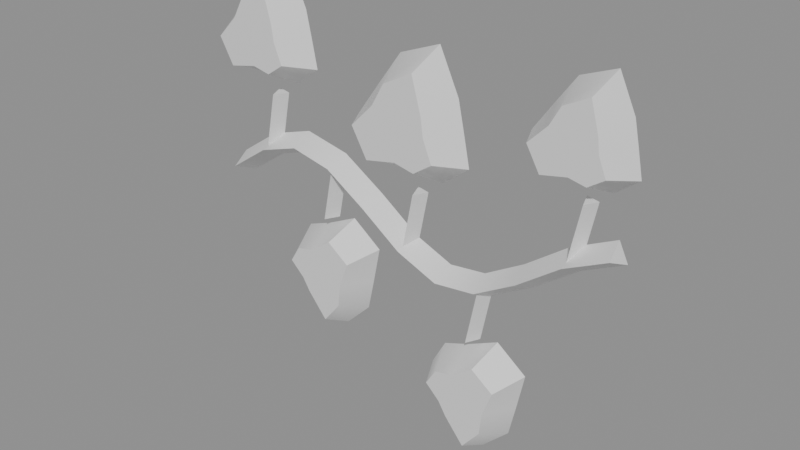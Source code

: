 # Source: ph_prop_orn_ivy.blend  (saved by Blender 5.0.119; exported with 4.5.12 LTS)
import bpy
from mathutils import Matrix  # noqa: F401  (used for matrix-valued properties, if any)

bpy.ops.wm.read_factory_settings(use_empty=True)
scene = bpy.context.scene
scene.name = 'Scene'

# ---- materials (node trees are filled in below, after node groups)
mat_mat_painted = bpy.data.materials.new('mat_painted')

# ---- material node trees
mat_mat_painted.use_nodes = True; mat_mat_painted.node_tree.nodes.clear()
_N = mat_mat_painted.node_tree.nodes; _L = mat_mat_painted.node_tree.links
n0 = _N.new('ShaderNodeBsdfPrincipled'); n0.name = 'Principled BSDF'; n0.location = (-200, 100)
n1 = _N.new('ShaderNodeOutputMaterial'); n1.name = 'Material Output'; n1.location = (200, 100)
_L.new(n0.outputs[0], n1.inputs[0])
n1.is_active_output = True

# ---- meshes
me_ph_prop_orn_ivy = bpy.data.meshes.new('ph_prop_orn_ivy')
me_ph_prop_orn_ivy.from_pydata([(-0.1319, 0.0, -0.005466), (-0.1358, -0.014, 0.0002151), (-0.1397, -1.715e-18, 0.005896), (-0.1358, 0.0, 0.0002151), (-0.1052, 0.0, 0.01281), (-0.1083, -0.014, 0.01896), (-0.1114, -1.715e-18, 0.02511), (-0.1083, 0.0, 0.01896), (-0.08046, 0.0, 0.02078), (-0.08079, -0.014, 0.02765), (-0.08112, -1.715e-18, 0.03451), (-0.08079, 0.0, 0.02765), (-0.05599, 0.0, 0.01529), (-0.05329, -0.014, 0.02161), (-0.05058, -1.715e-18, 0.02793), (-0.05329, 0.0, 0.02161), (-0.02963, 0.0, -0.001603), (-0.02579, -0.014, 0.004096), (-0.02194, -1.715e-18, 0.009795), (-0.02579, 0.0, 0.004096), (-0.001644, 0.0, -0.0215), (0.001712, -0.014, -0.0155), (0.005068, -1.715e-18, -0.009503), (0.001712, 0.0, -0.0155), (0.02823, 0.0, -0.03347), (0.02921, -0.014, -0.02667), (0.03019, -1.715e-18, -0.01986), (0.02921, 0.0, -0.02667), (0.05898, 0.0, -0.0299), (0.05671, -0.014, -0.02341), (0.05445, -1.715e-18, -0.01691), (0.05671, 0.0, -0.02341), (0.08798, 0.0, -0.01322), (0.08421, -0.014, -0.007469), (0.08045, -1.715e-18, -0.001716), (0.08421, 0.0, -0.007469), (0.1153, 0.0, 0.006719), (0.1117, -0.014, 0.01259), (0.1081, -1.715e-18, 0.01846), (0.1117, 0.0, 0.01259), (0.1422, 0.0, 0.01983), (0.1392, -0.014, 0.02601), (0.1362, -1.715e-18, 0.03219), (0.1392, 0.0, 0.02601), (-0.1046, 0.0, 0.01822), (-0.1083, -0.01, 0.01896), (-0.112, -1.225e-18, 0.0197), (-0.1083, 0.0, 0.01896), (-0.09711, 0.0, 0.05572), (-0.1008, -0.01, 0.05646), (-0.1045, -1.225e-18, 0.0572), (-0.1008, 0.0, 0.05646), (-0.09143, 0.0, 0.1365), (-0.1162, 0.0, 0.1271), (-0.1295, 0.0, 0.1091), (-0.1447, 0.0, 0.08784), (-0.1318, 0.0, 0.06453), (-0.1066, 0.0, 0.06517), (-0.08806, 0.0, 0.06387), (-0.0721, 0.0, 0.0759), (-0.07604, 0.0, 0.09506), (-0.07964, 0.0, 0.1115), (-0.09451, -0.02, 0.1257), (-0.1123, -0.02, 0.1166), (-0.1199, -0.02, 0.1033), (-0.1336, -0.02, 0.08942), (-0.124, -0.02, 0.07262), (-0.1054, -0.02, 0.07636), (-0.09326, -0.02, 0.07384), (-0.0819, -0.02, 0.08142), (-0.08727, -0.02, 0.09449), (-0.08866, -0.02, 0.1048), (-0.05697, 0.0, 0.02235), (-0.05329, -0.01, 0.02161), (-0.04961, -1.225e-18, 0.02088), (-0.05329, 0.0, 0.02161), (-0.06447, 0.0, -0.01515), (-0.06079, -0.01, -0.01589), (-0.05711, -1.225e-18, -0.01662), (-0.06079, 0.0, -0.01589), (-0.05195, 0.0, -0.09146), (-0.03415, 0.0, -0.07387), (-0.02962, 0.0, -0.05316), (-0.02467, 0.0, -0.02903), (-0.04476, 0.0, -0.01388), (-0.06627, 0.0, -0.02411), (-0.08276, 0.0, -0.03011), (-0.0919, 0.0, -0.04662), (-0.08114, 0.0, -0.06164), (-0.07172, 0.0, -0.07445), (-0.05345, -0.02, -0.08094), (-0.04162, -0.02, -0.06631), (-0.04017, -0.02, -0.05192), (-0.03367, -0.02, -0.03467), (-0.0484, -0.02, -0.02386), (-0.06298, -0.02, -0.03422), (-0.07443, -0.02, -0.03671), (-0.08132, -0.02, -0.04762), (-0.07167, -0.02, -0.05683), (-0.06652, -0.02, -0.06518), (0.005389, 0.0, -0.01624), (0.001712, -0.01, -0.0155), (-0.001965, -1.225e-18, -0.01477), (0.001712, 0.0, -0.0155), (0.01289, 0.0, 0.02126), (0.009212, -0.01, 0.022), (0.005535, -1.225e-18, 0.02273), (0.009212, 0.0, 0.022), (0.01961, 0.0, 0.1109), (-0.007939, 0.0, 0.1005), (-0.02272, 0.0, 0.08043), (-0.03959, 0.0, 0.05687), (-0.02525, 0.0, 0.03097), (0.002767, 0.0, 0.03167), (0.02336, 0.0, 0.03023), (0.04108, 0.0, 0.0436), (0.03671, 0.0, 0.06489), (0.03271, 0.0, 0.08316), (0.01619, -0.02, 0.09888), (-0.003532, -0.02, 0.08882), (-0.01197, -0.02, 0.07405), (-0.02721, -0.02, 0.05862), (-0.01655, -0.02, 0.03995), (0.004066, -0.02, 0.04411), (0.01757, -0.02, 0.04131), (0.03019, -0.02, 0.04973), (0.02423, -0.02, 0.06425), (0.02269, -0.02, 0.07569), (0.05303, 0.0, -0.02267), (0.05671, -0.01, -0.02341), (0.06039, -1.225e-18, -0.02414), (0.05671, 0.0, -0.02341), (0.04553, 0.0, -0.06017), (0.04921, -0.01, -0.06091), (0.05289, -1.225e-18, -0.06164), (0.04921, 0.0, -0.06091), (0.05805, 0.0, -0.1365), (0.07585, 0.0, -0.1189), (0.08038, 0.0, -0.09818), (0.08533, 0.0, -0.07405), (0.06524, 0.0, -0.0589), (0.04373, 0.0, -0.06913), (0.02724, 0.0, -0.07512), (0.0181, 0.0, -0.09164), (0.02886, 0.0, -0.1067), (0.03828, 0.0, -0.1195), (0.05655, -0.02, -0.126), (0.06838, -0.02, -0.1113), (0.06983, -0.02, -0.09694), (0.07633, -0.02, -0.07969), (0.0616, -0.02, -0.06888), (0.04702, -0.02, -0.07923), (0.03557, -0.02, -0.08173), (0.02868, -0.02, -0.09264), (0.03833, -0.02, -0.1018), (0.04348, -0.02, -0.1102), (0.1154, 0.0, 0.01186), (0.1117, -0.01, 0.01259), (0.108, -1.225e-18, 0.01333), (0.1117, 0.0, 0.01259), (0.1229, 0.0, 0.04936), (0.1192, -0.01, 0.05009), (0.1155, -1.225e-18, 0.05083), (0.1192, 0.0, 0.05009), (0.1275, 0.0, 0.1212), (0.1055, 0.0, 0.1129), (0.09367, 0.0, 0.09684), (0.08017, 0.0, 0.07799), (0.09164, 0.0, 0.05727), (0.1141, 0.0, 0.05783), (0.1305, 0.0, 0.05667), (0.1447, 0.0, 0.06737), (0.1412, 0.0, 0.0844), (0.138, 0.0, 0.09902), (0.1248, -0.02, 0.1116), (0.109, -0.02, 0.1036), (0.1023, -0.02, 0.09173), (0.09007, -0.02, 0.07939), (0.0986, -0.02, 0.06445), (0.1151, -0.02, 0.06778), (0.1259, -0.02, 0.06554), (0.136, -0.02, 0.07228), (0.1312, -0.02, 0.08389), (0.13, -0.02, 0.09305)], [], [(0, 4, 5, 1), (1, 5, 6, 2), (2, 6, 7, 3), (3, 7, 4, 0), (4, 8, 9, 5), (5, 9, 10, 6), (6, 10, 11, 7), (7, 11, 8, 4), (8, 12, 13, 9), (9, 13, 14, 10), (10, 14, 15, 11), (11, 15, 12, 8), (12, 16, 17, 13), (13, 17, 18, 14), (14, 18, 19, 15), (15, 19, 16, 12), (16, 20, 21, 17), (17, 21, 22, 18), (18, 22, 23, 19), (19, 23, 20, 16), (20, 24, 25, 21), (21, 25, 26, 22), (22, 26, 27, 23), (23, 27, 24, 20), (24, 28, 29, 25), (25, 29, 30, 26), (26, 30, 31, 27), (27, 31, 28, 24), (28, 32, 33, 29), (29, 33, 34, 30), (30, 34, 35, 31), (31, 35, 32, 28), (32, 36, 37, 33), (33, 37, 38, 34), (34, 38, 39, 35), (35, 39, 36, 32), (36, 40, 41, 37), (37, 41, 42, 38), (38, 42, 43, 39), (39, 43, 40, 36), (3, 0, 1, 2), (40, 43, 42, 41), (44, 48, 49, 45), (45, 49, 50, 46), (46, 50, 51, 47), (47, 51, 48, 44), (47, 44, 45, 46), (48, 51, 50, 49), (62, 63, 64, 65, 66, 67, 68, 69, 70, 71), (52, 53, 63, 62), (53, 54, 64, 63), (54, 55, 65, 64), (55, 56, 66, 65), (56, 57, 67, 66), (57, 58, 68, 67), (58, 59, 69, 68), (59, 60, 70, 69), (60, 61, 71, 70), (61, 52, 62, 71), (72, 76, 77, 73), (73, 77, 78, 74), (74, 78, 79, 75), (75, 79, 76, 72), (75, 72, 73, 74), (76, 79, 78, 77), (90, 91, 92, 93, 94, 95, 96, 97, 98, 99), (80, 81, 91, 90), (81, 82, 92, 91), (82, 83, 93, 92), (83, 84, 94, 93), (84, 85, 95, 94), (85, 86, 96, 95), (86, 87, 97, 96), (87, 88, 98, 97), (88, 89, 99, 98), (89, 80, 90, 99), (100, 104, 105, 101), (101, 105, 106, 102), (102, 106, 107, 103), (103, 107, 104, 100), (103, 100, 101, 102), (104, 107, 106, 105), (118, 119, 120, 121, 122, 123, 124, 125, 126, 127), (108, 109, 119, 118), (109, 110, 120, 119), (110, 111, 121, 120), (111, 112, 122, 121), (112, 113, 123, 122), (113, 114, 124, 123), (114, 115, 125, 124), (115, 116, 126, 125), (116, 117, 127, 126), (117, 108, 118, 127), (128, 132, 133, 129), (129, 133, 134, 130), (130, 134, 135, 131), (131, 135, 132, 128), (131, 128, 129, 130), (132, 135, 134, 133), (146, 147, 148, 149, 150, 151, 152, 153, 154, 155), (136, 137, 147, 146), (137, 138, 148, 147), (138, 139, 149, 148), (139, 140, 150, 149), (140, 141, 151, 150), (141, 142, 152, 151), (142, 143, 153, 152), (143, 144, 154, 153), (144, 145, 155, 154), (145, 136, 146, 155), (156, 160, 161, 157), (157, 161, 162, 158), (158, 162, 163, 159), (159, 163, 160, 156), (159, 156, 157, 158), (160, 163, 162, 161), (174, 175, 176, 177, 178, 179, 180, 181, 182, 183), (164, 165, 175, 174), (165, 166, 176, 175), (166, 167, 177, 176), (167, 168, 178, 177), (168, 169, 179, 178), (169, 170, 180, 179), (170, 171, 181, 180), (171, 172, 182, 181), (172, 173, 183, 182), (173, 164, 174, 183)])
me_ph_prop_orn_ivy.polygons.foreach_set('use_smooth', [True] * 127)
_k = set([(0, 1), (0, 3), (0, 4), (1, 2), (1, 5), (2, 3), (2, 6), (4, 8), (5, 9), (6, 10), (8, 12), (9, 13), (10, 14), (12, 16), (13, 17), (14, 18), (16, 20), (17, 21), (18, 22), (20, 24), (21, 25), (22, 26), (24, 28), (25, 29), (26, 30), (28, 32), (29, 33), (30, 34), (32, 36), (33, 37), (34, 38), (36, 40), (37, 41), (38, 42), (40, 41), (40, 43), (41, 42), (42, 43), (44, 45), (44, 47), (44, 48), (45, 46), (45, 49), (46, 47), (46, 50), (48, 49), (48, 51), (49, 50), (50, 51), (52, 62), (55, 65), (56, 66), (59, 69), (62, 63), (62, 71), (63, 64), (64, 65), (65, 66), (66, 67), (67, 68), (68, 69), (69, 70), (70, 71), (72, 73), (72, 75), (72, 76), (73, 74), (73, 77), (74, 75), (74, 78), (76, 77), (76, 79), (77, 78), (78, 79), (80, 90), (83, 93), (84, 94), (87, 97), (90, 91), (90, 99), (91, 92), (92, 93), (93, 94), (94, 95), (95, 96), (96, 97), (97, 98), (98, 99), (100, 101), (100, 103), (100, 104), (101, 102), (101, 105), (102, 103), (102, 106), (104, 105), (104, 107), (105, 106), (106, 107), (108, 118), (111, 121), (112, 122), (115, 125), (118, 119), (118, 127), (119, 120), (120, 121), (121, 122), (122, 123), (123, 124), (124, 125), (125, 126), (126, 127), (128, 129), (128, 131), (128, 132), (129, 130), (129, 133), (130, 131), (130, 134), (132, 133), (132, 135), (133, 134), (134, 135), (136, 146), (139, 149), (140, 150), (143, 153), (146, 147), (146, 155), (147, 148), (148, 149), (149, 150), (150, 151), (151, 152), (152, 153), (153, 154), (154, 155), (156, 157), (156, 159), (156, 160), (157, 158), (157, 161), (158, 159), (158, 162), (160, 161), (160, 163), (161, 162), (162, 163), (164, 174), (167, 177), (168, 178), (171, 181), (174, 175), (174, 183), (175, 176), (176, 177), (177, 178), (178, 179), (179, 180), (180, 181), (181, 182), (182, 183)])
me_ph_prop_orn_ivy.attributes.new('sharp_edge', 'BOOLEAN', 'EDGE').data.foreach_set('value', [ (min(e.vertices), max(e.vertices)) in _k for e in me_ph_prop_orn_ivy.edges])
_ca = me_ph_prop_orn_ivy.color_attributes.new('Col', 'FLOAT_COLOR', 'CORNER')
_ca.data.foreach_set('color', [0.2692, 0.2894, 0.3147, 1.0, 0.2678, 0.2879, 0.313, 1.0, 0.2654, 0.2852, 0.3102, 1.0, 0.267, 0.287, 0.3121, 1.0, 0.3933, 0.4232, 0.4607, 1.0, 0.3909, 0.4205, 0.4578, 1.0, 0.3986, 0.4289, 0.4669, 1.0, 0.4024, 0.433, 0.4714, 1.0, 0.2731, 0.2935, 0.3192, 1.0, 0.2705, 0.2908, 0.3162, 1.0, 0.2691, 0.2892, 0.3145, 1.0, 0.2711, 0.2914, 0.3168, 1.0, 0.2711, 0.2914, 0.3168, 1.0, 0.2691, 0.2892, 0.3145, 1.0, 0.2678, 0.2879, 0.313, 1.0, 0.2692, 0.2894, 0.3147, 1.0, 0.2678, 0.2879, 0.313, 1.0, 0.2711, 0.2914, 0.3169, 1.0, 0.2686, 0.2887, 0.314, 1.0, 0.2654, 0.2852, 0.3102, 1.0, 0.4131, 0.4446, 0.4841, 1.0, 0.4183, 0.4501, 0.4901, 1.0, 0.4264, 0.4588, 0.4997, 1.0, 0.4213, 0.4534, 0.4937, 1.0, 0.2705, 0.2908, 0.3162, 1.0, 0.2737, 0.2942, 0.32, 1.0, 0.2723, 0.2927, 0.3183, 1.0, 0.2691, 0.2892, 0.3145, 1.0, 0.2691, 0.2892, 0.3145, 1.0, 0.2723, 0.2927, 0.3183, 1.0, 0.2711, 0.2914, 0.3169, 1.0, 0.2678, 0.2879, 0.313, 1.0, 0.2711, 0.2914, 0.3169, 1.0, 0.277, 0.2977, 0.3238, 1.0, 0.2728, 0.2933, 0.3191, 1.0, 0.2686, 0.2887, 0.314, 1.0, 0.4224, 0.4546, 0.495, 1.0, 0.427, 0.4596, 0.5006, 1.0, 0.442, 0.4757, 0.5181, 1.0, 0.4306, 0.4634, 0.5046, 1.0, 0.2737, 0.2942, 0.32, 1.0, 0.2809, 0.3019, 0.3284, 1.0, 0.279, 0.2999, 0.3261, 1.0, 0.2723, 0.2927, 0.3183, 1.0, 0.2723, 0.2927, 0.3183, 1.0, 0.279, 0.2999, 0.3261, 1.0, 0.277, 0.2977, 0.3238, 1.0, 0.2711, 0.2914, 0.3169, 1.0, 0.277, 0.2977, 0.3238, 1.0, 0.2863, 0.3078, 0.3348, 1.0, 0.2775, 0.2986, 0.325, 1.0, 0.2728, 0.2933, 0.3191, 1.0, 0.4032, 0.434, 0.4727, 1.0, 0.4067, 0.438, 0.4773, 1.0, 0.433, 0.466, 0.5075, 1.0, 0.4172, 0.4489, 0.4888, 1.0, 0.2809, 0.3019, 0.3284, 1.0, 0.2914, 0.3133, 0.3407, 1.0, 0.2889, 0.3106, 0.3378, 1.0, 0.279, 0.2999, 0.3261, 1.0, 0.279, 0.2999, 0.3261, 1.0, 0.2889, 0.3106, 0.3378, 1.0, 0.2863, 0.3078, 0.3348, 1.0, 0.277, 0.2977, 0.3238, 1.0, 0.2863, 0.3078, 0.3348, 1.0, 0.2969, 0.3192, 0.3472, 1.0, 0.2853, 0.3071, 0.3344, 1.0, 0.2775, 0.2986, 0.325, 1.0, 0.4015, 0.4324, 0.4712, 1.0, 0.4122, 0.444, 0.4839, 1.0, 0.4409, 0.4745, 0.5168, 1.0, 0.4273, 0.4599, 0.5008, 1.0, 0.2914, 0.3133, 0.3407, 1.0, 0.3005, 0.3231, 0.3515, 1.0, 0.2986, 0.3211, 0.3493, 1.0, 0.2889, 0.3106, 0.3378, 1.0, 0.2889, 0.3106, 0.3378, 1.0, 0.2986, 0.3211, 0.3493, 1.0, 0.2969, 0.3192, 0.3472, 1.0, 0.2863, 0.3078, 0.3348, 1.0, 0.2969, 0.3192, 0.3472, 1.0, 0.3078, 0.331, 0.3601, 1.0, 0.2973, 0.32, 0.3484, 1.0, 0.2853, 0.3071, 0.3344, 1.0, 0.4321, 0.4654, 0.5074, 1.0, 0.4521, 0.487, 0.5308, 1.0, 0.4789, 0.5155, 0.5616, 1.0, 0.463, 0.4984, 0.5428, 1.0, 0.3005, 0.3231, 0.3515, 1.0, 0.3107, 0.3341, 0.3635, 1.0, 0.3093, 0.3325, 0.3618, 1.0, 0.2986, 0.3211, 0.3493, 1.0, 0.2986, 0.3211, 0.3493, 1.0, 0.3093, 0.3325, 0.3618, 1.0, 0.3078, 0.331, 0.3601, 1.0, 0.2969, 0.3192, 0.3472, 1.0, 0.3078, 0.331, 0.3601, 1.0, 0.3232, 0.3476, 0.3783, 1.0, 0.3128, 0.3366, 0.3665, 1.0, 0.2973, 0.32, 0.3484, 1.0, 0.4651, 0.501, 0.5461, 1.0, 0.4915, 0.5293, 0.577, 1.0, 0.5128, 0.5521, 0.6015, 1.0, 0.4931, 0.5308, 0.5783, 1.0, 0.3107, 0.3341, 0.3635, 1.0, 0.3229, 0.3472, 0.3778, 1.0, 0.3231, 0.3475, 0.3781, 1.0, 0.3093, 0.3325, 0.3618, 1.0, 0.3093, 0.3325, 0.3618, 1.0, 0.3231, 0.3475, 0.3781, 1.0, 0.3232, 0.3476, 0.3783, 1.0, 0.3078, 0.331, 0.3601, 1.0, 0.3232, 0.3476, 0.3783, 1.0, 0.3347, 0.36, 0.3918, 1.0, 0.3268, 0.3516, 0.3828, 1.0, 0.3128, 0.3366, 0.3665, 1.0, 0.4652, 0.501, 0.5461, 1.0, 0.488, 0.5255, 0.5727, 1.0, 0.5009, 0.5392, 0.5874, 1.0, 0.4848, 0.5219, 0.5686, 1.0, 0.3229, 0.3472, 0.3778, 1.0, 0.3334, 0.3586, 0.3902, 1.0, 0.3341, 0.3594, 0.3911, 1.0, 0.3231, 0.3475, 0.3781, 1.0, 0.3231, 0.3475, 0.3781, 1.0, 0.3341, 0.3594, 0.3911, 1.0, 0.3347, 0.36, 0.3918, 1.0, 0.3232, 0.3476, 0.3783, 1.0, 0.3347, 0.36, 0.3918, 1.0, 0.3349, 0.3602, 0.392, 1.0, 0.3329, 0.358, 0.3896, 1.0, 0.3268, 0.3516, 0.3828, 1.0, 0.4762, 0.5128, 0.5588, 1.0, 0.4878, 0.5251, 0.5721, 1.0, 0.4876, 0.5249, 0.5718, 1.0, 0.4886, 0.526, 0.5729, 1.0, 0.3334, 0.3586, 0.3902, 1.0, 0.3327, 0.3578, 0.3894, 1.0, 0.334, 0.3593, 0.391, 1.0, 0.3341, 0.3594, 0.3911, 1.0, 0.3341, 0.3594, 0.3911, 1.0, 0.334, 0.3593, 0.391, 1.0, 0.3349, 0.3602, 0.392, 1.0, 0.3347, 0.36, 0.3918, 1.0, 0.3349, 0.3602, 0.392, 1.0, 0.3239, 0.3483, 0.379, 1.0, 0.323, 0.3473, 0.3779, 1.0, 0.3329, 0.358, 0.3896, 1.0, 0.5073, 0.5462, 0.5951, 1.0, 0.4919, 0.5296, 0.5769, 1.0, 0.4883, 0.5257, 0.5727, 1.0, 0.5071, 0.5459, 0.5947, 1.0, 0.3327, 0.3578, 0.3894, 1.0, 0.3206, 0.3448, 0.3752, 1.0, 0.3224, 0.3467, 0.3772, 1.0, 0.334, 0.3593, 0.391, 1.0, 0.334, 0.3593, 0.391, 1.0, 0.3224, 0.3467, 0.3772, 1.0, 0.3239, 0.3483, 0.379, 1.0, 0.3349, 0.3602, 0.392, 1.0, 0.2711, 0.2914, 0.3168, 1.0, 0.2692, 0.2894, 0.3147, 1.0, 0.267, 0.287, 0.3121, 1.0, 0.2731, 0.2935, 0.3192, 1.0, 0.4076, 0.4386, 0.4775, 1.0, 0.4056, 0.4365, 0.4753, 1.0, 0.4034, 0.4341, 0.4726, 1.0, 0.4064, 0.4373, 0.4761, 1.0, 0.2946, 0.3167, 0.3445, 1.0, 0.2846, 0.3061, 0.3331, 1.0, 0.2879, 0.3097, 0.337, 1.0, 0.2958, 0.318, 0.3459, 1.0, 0.3272, 0.3518, 0.3828, 1.0, 0.318, 0.3421, 0.3723, 1.0, 0.3198, 0.344, 0.3745, 1.0, 0.331, 0.356, 0.3874, 1.0, 0.2993, 0.3218, 0.35, 1.0, 0.2896, 0.3115, 0.339, 1.0, 0.2871, 0.3088, 0.336, 1.0, 0.2969, 0.3192, 0.3473, 1.0, 0.2969, 0.3192, 0.3473, 1.0, 0.2871, 0.3088, 0.336, 1.0, 0.2846, 0.3061, 0.3331, 1.0, 0.2946, 0.3167, 0.3445, 1.0, 0.2969, 0.3192, 0.3473, 1.0, 0.2946, 0.3167, 0.3445, 1.0, 0.2958, 0.318, 0.3459, 1.0, 0.2993, 0.3218, 0.35, 1.0, 0.458, 0.4931, 0.5373, 1.0, 0.4623, 0.4978, 0.5424, 1.0, 0.4668, 0.5026, 0.5477, 1.0, 0.4644, 0.5, 0.5448, 1.0, 0.2994, 0.3219, 0.3502, 1.0, 0.307, 0.3302, 0.3592, 1.0, 0.3114, 0.3348, 0.3643, 1.0, 0.3172, 0.3411, 0.3712, 1.0, 0.3118, 0.3353, 0.3648, 1.0, 0.3045, 0.3274, 0.3562, 1.0, 0.2993, 0.3218, 0.3501, 1.0, 0.2962, 0.3185, 0.3465, 1.0, 0.2989, 0.3214, 0.3496, 1.0, 0.2993, 0.3218, 0.3501, 1.0, 0.4601, 0.4952, 0.5394, 1.0, 0.475, 0.5113, 0.5569, 1.0, 0.4708, 0.5068, 0.552, 1.0, 0.459, 0.494, 0.5381, 1.0, 0.4043, 0.4351, 0.4737, 1.0, 0.4146, 0.4461, 0.4858, 1.0, 0.4065, 0.4374, 0.4763, 1.0, 0.4008, 0.4312, 0.4695, 1.0, 0.4315, 0.4644, 0.5057, 1.0, 0.4395, 0.4731, 0.5152, 1.0, 0.4311, 0.464, 0.5052, 1.0, 0.4231, 0.4553, 0.4958, 1.0, 0.3234, 0.3478, 0.3784, 1.0, 0.3174, 0.3413, 0.3713, 1.0, 0.3118, 0.3353, 0.3648, 1.0, 0.3172, 0.3411, 0.3712, 1.0, 0.3174, 0.3413, 0.3713, 1.0, 0.3083, 0.3316, 0.3607, 1.0, 0.3045, 0.3274, 0.3562, 1.0, 0.3118, 0.3353, 0.3648, 1.0, 0.3083, 0.3316, 0.3607, 1.0, 0.301, 0.3236, 0.352, 1.0, 0.2993, 0.3218, 0.3501, 1.0, 0.3045, 0.3274, 0.3562, 1.0, 0.301, 0.3236, 0.352, 1.0, 0.2964, 0.3187, 0.3466, 1.0, 0.2962, 0.3185, 0.3465, 1.0, 0.2993, 0.3218, 0.3501, 1.0, 0.3403, 0.366, 0.3983, 1.0, 0.3439, 0.3699, 0.4025, 1.0, 0.3432, 0.3691, 0.4017, 1.0, 0.3401, 0.3658, 0.3981, 1.0, 0.328, 0.3527, 0.3838, 1.0, 0.3286, 0.3534, 0.3846, 1.0, 0.3277, 0.3525, 0.3835, 1.0, 0.3273, 0.352, 0.383, 1.0, 0.3589, 0.3861, 0.4202, 1.0, 0.359, 0.3862, 0.4203, 1.0, 0.3581, 0.3852, 0.4193, 1.0, 0.358, 0.3851, 0.4191, 1.0, 0.3324, 0.3574, 0.389, 1.0, 0.3155, 0.3393, 0.3692, 1.0, 0.3221, 0.3464, 0.3769, 1.0, 0.3391, 0.3647, 0.3969, 1.0, 0.3066, 0.3296, 0.3586, 1.0, 0.2912, 0.3131, 0.3406, 1.0, 0.2868, 0.3084, 0.3354, 1.0, 0.3028, 0.3256, 0.3542, 1.0, 0.3028, 0.3256, 0.3542, 1.0, 0.2868, 0.3084, 0.3354, 1.0, 0.286, 0.3075, 0.3345, 1.0, 0.3017, 0.3244, 0.3529, 1.0, 0.3017, 0.3244, 0.3529, 1.0, 0.286, 0.3075, 0.3345, 1.0, 0.2853, 0.3067, 0.3336, 1.0, 0.3005, 0.3231, 0.3514, 1.0, 0.4901, 0.5276, 0.5748, 1.0, 0.4881, 0.5255, 0.5724, 1.0, 0.4982, 0.5363, 0.5843, 1.0, 0.492, 0.5296, 0.577, 1.0, 0.2853, 0.3067, 0.3336, 1.0, 0.286, 0.3075, 0.3345, 1.0, 0.2868, 0.3084, 0.3354, 1.0, 0.2912, 0.3131, 0.3406, 1.0, 0.3245, 0.349, 0.3797, 1.0, 0.3246, 0.349, 0.3798, 1.0, 0.3259, 0.3505, 0.3814, 1.0, 0.3235, 0.3479, 0.3786, 1.0, 0.3259, 0.3504, 0.3813, 1.0, 0.33, 0.3549, 0.3862, 1.0, 0.3323, 0.3574, 0.3889, 1.0, 0.3344, 0.3597, 0.3914, 1.0, 0.3328, 0.358, 0.3895, 1.0, 0.331, 0.356, 0.3874, 1.0, 0.3223, 0.3466, 0.3771, 1.0, 0.3209, 0.3451, 0.3755, 1.0, 0.3246, 0.349, 0.3798, 1.0, 0.3245, 0.349, 0.3797, 1.0, 0.3209, 0.3451, 0.3755, 1.0, 0.3241, 0.3486, 0.3793, 1.0, 0.3259, 0.3505, 0.3814, 1.0, 0.3246, 0.349, 0.3798, 1.0, 0.3241, 0.3486, 0.3793, 1.0, 0.3241, 0.3486, 0.3793, 1.0, 0.3235, 0.3479, 0.3786, 1.0, 0.3259, 0.3505, 0.3814, 1.0, 0.4729, 0.5091, 0.5545, 1.0, 0.4803, 0.517, 0.5632, 1.0, 0.4755, 0.5118, 0.5575, 1.0, 0.472, 0.5081, 0.5535, 1.0, 0.4979, 0.536, 0.5839, 1.0, 0.5053, 0.544, 0.5926, 1.0, 0.4993, 0.5375, 0.5856, 1.0, 0.4929, 0.5306, 0.578, 1.0, 0.5221, 0.5622, 0.6125, 1.0, 0.5263, 0.5667, 0.6174, 1.0, 0.5195, 0.5593, 0.6094, 1.0, 0.5159, 0.5555, 0.6052, 1.0, 0.43, 0.4627, 0.5039, 1.0, 0.4331, 0.4661, 0.5076, 1.0, 0.4272, 0.4597, 0.5006, 1.0, 0.4244, 0.4568, 0.4974, 1.0, 0.339, 0.3646, 0.3968, 1.0, 0.3373, 0.3628, 0.3948, 1.0, 0.3328, 0.358, 0.3895, 1.0, 0.3344, 0.3597, 0.3914, 1.0, 0.3373, 0.3628, 0.3948, 1.0, 0.3334, 0.3585, 0.3902, 1.0, 0.331, 0.356, 0.3874, 1.0, 0.3328, 0.358, 0.3895, 1.0, 0.3334, 0.3585, 0.3902, 1.0, 0.3223, 0.3466, 0.3771, 1.0, 0.3245, 0.349, 0.3797, 1.0, 0.331, 0.356, 0.3874, 1.0, 0.2509, 0.2714, 0.2971, 1.0, 0.2408, 0.2607, 0.2858, 1.0, 0.2484, 0.2687, 0.2943, 1.0, 0.2598, 0.2807, 0.3071, 1.0, 0.2812, 0.3039, 0.3325, 1.0, 0.2673, 0.2892, 0.3168, 1.0, 0.2602, 0.2817, 0.3087, 1.0, 0.2726, 0.2947, 0.3227, 1.0, 0.2527, 0.2732, 0.2991, 1.0, 0.2424, 0.2624, 0.2876, 1.0, 0.2416, 0.2615, 0.2867, 1.0, 0.2518, 0.2723, 0.2981, 1.0, 0.2518, 0.2723, 0.2981, 1.0, 0.2416, 0.2615, 0.2867, 1.0, 0.2408, 0.2607, 0.2858, 1.0, 0.2509, 0.2714, 0.2971, 1.0, 0.2518, 0.2723, 0.2981, 1.0, 0.2509, 0.2714, 0.2971, 1.0, 0.2598, 0.2807, 0.3071, 1.0, 0.2527, 0.2732, 0.2991, 1.0, 0.3408, 0.3689, 0.4044, 1.0, 0.3421, 0.3704, 0.406, 1.0, 0.3436, 0.372, 0.4077, 1.0, 0.3564, 0.3856, 0.4224, 1.0, 0.2204, 0.2394, 0.2634, 1.0, 0.2207, 0.2397, 0.2637, 1.0, 0.2217, 0.2407, 0.2646, 1.0, 0.2254, 0.2445, 0.2685, 1.0, 0.2274, 0.2465, 0.2706, 1.0, 0.2236, 0.2426, 0.2665, 1.0, 0.2227, 0.2416, 0.2655, 1.0, 0.2197, 0.2385, 0.2623, 1.0, 0.2183, 0.2371, 0.2609, 1.0, 0.2181, 0.2369, 0.2607, 1.0, 0.2623, 0.2851, 0.314, 1.0, 0.2619, 0.2847, 0.3135, 1.0, 0.2811, 0.3052, 0.3356, 1.0, 0.2799, 0.3039, 0.3343, 1.0, 0.2406, 0.2615, 0.288, 1.0, 0.2438, 0.2649, 0.2915, 1.0, 0.2585, 0.2805, 0.3084, 1.0, 0.256, 0.278, 0.3058, 1.0, 0.2493, 0.2708, 0.298, 1.0, 0.2599, 0.282, 0.3099, 1.0, 0.2728, 0.2958, 0.3248, 1.0, 0.2647, 0.2873, 0.3159, 1.0, 0.2168, 0.2352, 0.2585, 1.0, 0.2212, 0.2398, 0.2633, 1.0, 0.2274, 0.2465, 0.2706, 1.0, 0.2254, 0.2445, 0.2685, 1.0, 0.2212, 0.2398, 0.2633, 1.0, 0.2181, 0.2367, 0.2602, 1.0, 0.2236, 0.2426, 0.2665, 1.0, 0.2274, 0.2465, 0.2706, 1.0, 0.2181, 0.2367, 0.2602, 1.0, 0.2172, 0.2358, 0.2592, 1.0, 0.2227, 0.2416, 0.2655, 1.0, 0.2236, 0.2426, 0.2665, 1.0, 0.2172, 0.2358, 0.2592, 1.0, 0.212, 0.2304, 0.2535, 1.0, 0.2197, 0.2385, 0.2623, 1.0, 0.2227, 0.2416, 0.2655, 1.0, 0.2282, 0.2479, 0.2728, 1.0, 0.2229, 0.2423, 0.2669, 1.0, 0.2357, 0.2559, 0.2815, 1.0, 0.2377, 0.258, 0.2837, 1.0, 0.2176, 0.2366, 0.2606, 1.0, 0.2168, 0.2358, 0.2598, 1.0, 0.2291, 0.2488, 0.2737, 1.0, 0.2295, 0.2492, 0.2741, 1.0, 0.2265, 0.2463, 0.2714, 1.0, 0.2306, 0.2507, 0.2761, 1.0, 0.2431, 0.264, 0.2905, 1.0, 0.2405, 0.2612, 0.2874, 1.0, 0.3383, 0.3639, 0.396, 1.0, 0.342, 0.3678, 0.4003, 1.0, 0.3463, 0.3725, 0.4054, 1.0, 0.342, 0.3678, 0.4003, 1.0, 0.3091, 0.3324, 0.3616, 1.0, 0.313, 0.3366, 0.3662, 1.0, 0.31, 0.3334, 0.3627, 1.0, 0.3075, 0.3306, 0.3597, 1.0, 0.3075, 0.3306, 0.3597, 1.0, 0.31, 0.3334, 0.3627, 1.0, 0.3096, 0.3329, 0.3622, 1.0, 0.3067, 0.3298, 0.3588, 1.0, 0.3067, 0.3298, 0.3588, 1.0, 0.3096, 0.3329, 0.3622, 1.0, 0.3091, 0.3324, 0.3617, 1.0, 0.3059, 0.3289, 0.3578, 1.0, 0.4984, 0.5365, 0.5845, 1.0, 0.497, 0.5351, 0.5829, 1.0, 0.5024, 0.5409, 0.5893, 1.0, 0.4997, 0.538, 0.5861, 1.0, 0.3091, 0.3324, 0.3617, 1.0, 0.3096, 0.3329, 0.3622, 1.0, 0.31, 0.3334, 0.3627, 1.0, 0.313, 0.3366, 0.3662, 1.0, 0.2517, 0.2722, 0.298, 1.0, 0.2495, 0.2698, 0.2953, 1.0, 0.2487, 0.2689, 0.2943, 1.0, 0.2497, 0.2699, 0.2954, 1.0, 0.252, 0.2724, 0.2982, 1.0, 0.2527, 0.2731, 0.2989, 1.0, 0.2548, 0.2754, 0.3014, 1.0, 0.2556, 0.2763, 0.3023, 1.0, 0.2529, 0.2734, 0.2992, 1.0, 0.252, 0.2725, 0.2983, 1.0, 0.2469, 0.267, 0.2925, 1.0, 0.2419, 0.2617, 0.2866, 1.0, 0.2495, 0.2698, 0.2953, 1.0, 0.2517, 0.2722, 0.298, 1.0, 0.2419, 0.2617, 0.2866, 1.0, 0.2383, 0.2578, 0.2824, 1.0, 0.2487, 0.2689, 0.2943, 1.0, 0.2495, 0.2698, 0.2953, 1.0, 0.2383, 0.2578, 0.2824, 1.0, 0.2381, 0.2577, 0.2823, 1.0, 0.2497, 0.2699, 0.2954, 1.0, 0.2487, 0.2689, 0.2943, 1.0, 0.3134, 0.3391, 0.3716, 1.0, 0.3167, 0.3427, 0.3755, 1.0, 0.3375, 0.3649, 0.3994, 1.0, 0.3343, 0.3614, 0.3956, 1.0, 0.3253, 0.352, 0.3857, 1.0, 0.3302, 0.3573, 0.3914, 1.0, 0.3482, 0.3764, 0.412, 1.0, 0.3472, 0.3754, 0.4109, 1.0, 0.3385, 0.3663, 0.4012, 1.0, 0.3464, 0.3747, 0.4103, 1.0, 0.3615, 0.3908, 0.4277, 1.0, 0.3573, 0.3863, 0.4228, 1.0, 0.2967, 0.3209, 0.3514, 1.0, 0.2991, 0.3234, 0.3541, 1.0, 0.3091, 0.3341, 0.3656, 1.0, 0.3081, 0.333, 0.3644, 1.0, 0.2486, 0.2688, 0.2942, 1.0, 0.2461, 0.2661, 0.2915, 1.0, 0.2529, 0.2734, 0.2992, 1.0, 0.2556, 0.2763, 0.3023, 1.0, 0.2461, 0.2661, 0.2915, 1.0, 0.2456, 0.2657, 0.2911, 1.0, 0.252, 0.2725, 0.2983, 1.0, 0.2529, 0.2734, 0.2992, 1.0, 0.2456, 0.2657, 0.2911, 1.0, 0.2469, 0.267, 0.2925, 1.0, 0.2517, 0.2722, 0.298, 1.0, 0.252, 0.2725, 0.2983, 1.0, 0.2887, 0.3113, 0.3397, 1.0, 0.2872, 0.3094, 0.3374, 1.0, 0.2874, 0.3098, 0.3381, 1.0, 0.2879, 0.3106, 0.3392, 1.0, 0.3141, 0.3389, 0.3701, 1.0, 0.3143, 0.3389, 0.3699, 1.0, 0.3201, 0.3449, 0.3761, 1.0, 0.3196, 0.3447, 0.3762, 1.0, 0.2922, 0.315, 0.3437, 1.0, 0.2918, 0.3144, 0.3428, 1.0, 0.2895, 0.3119, 0.34, 1.0, 0.2905, 0.3132, 0.3417, 1.0, 0.2905, 0.3132, 0.3417, 1.0, 0.2895, 0.3119, 0.34, 1.0, 0.2872, 0.3094, 0.3374, 1.0, 0.2887, 0.3113, 0.3397, 1.0, 0.2905, 0.3132, 0.3417, 1.0, 0.2887, 0.3113, 0.3397, 1.0, 0.2879, 0.3106, 0.3392, 1.0, 0.2922, 0.315, 0.3437, 1.0, 0.4483, 0.4834, 0.5275, 1.0, 0.4525, 0.4879, 0.5324, 1.0, 0.4568, 0.4925, 0.5375, 1.0, 0.4439, 0.4789, 0.523, 1.0, 0.2676, 0.2877, 0.3128, 1.0, 0.2717, 0.292, 0.3176, 1.0, 0.2752, 0.2958, 0.3217, 1.0, 0.2811, 0.3022, 0.3286, 1.0, 0.2801, 0.3011, 0.3275, 1.0, 0.2755, 0.2961, 0.322, 1.0, 0.274, 0.2945, 0.3203, 1.0, 0.2718, 0.2921, 0.3177, 1.0, 0.2703, 0.2905, 0.316, 1.0, 0.2691, 0.2893, 0.3146, 1.0, 0.4077, 0.4388, 0.4777, 1.0, 0.4149, 0.4464, 0.4861, 1.0, 0.4182, 0.45, 0.49, 1.0, 0.4119, 0.4432, 0.4826, 1.0, 0.3528, 0.3794, 0.413, 1.0, 0.3603, 0.3876, 0.4219, 1.0, 0.3602, 0.3875, 0.4217, 1.0, 0.3555, 0.3824, 0.4163, 1.0, 0.3749, 0.4033, 0.439, 1.0, 0.3846, 0.4138, 0.4505, 1.0, 0.3829, 0.412, 0.4485, 1.0, 0.3748, 0.4032, 0.4389, 1.0, 0.2824, 0.3035, 0.3301, 1.0, 0.281, 0.302, 0.3285, 1.0, 0.2801, 0.3011, 0.3275, 1.0, 0.2811, 0.3022, 0.3286, 1.0, 0.281, 0.302, 0.3285, 1.0, 0.2766, 0.2973, 0.3233, 1.0, 0.2755, 0.2961, 0.322, 1.0, 0.2801, 0.3011, 0.3275, 1.0, 0.2766, 0.2973, 0.3233, 1.0, 0.2755, 0.2961, 0.322, 1.0, 0.274, 0.2945, 0.3203, 1.0, 0.2755, 0.2961, 0.322, 1.0, 0.2755, 0.2961, 0.322, 1.0, 0.2732, 0.2937, 0.3194, 1.0, 0.2718, 0.2921, 0.3177, 1.0, 0.274, 0.2945, 0.3203, 1.0, 0.3141, 0.3378, 0.3675, 1.0, 0.31, 0.3333, 0.3626, 1.0, 0.3108, 0.3341, 0.3635, 1.0, 0.3124, 0.336, 0.3655, 1.0, 0.2956, 0.3178, 0.3457, 1.0, 0.2929, 0.3149, 0.3425, 1.0, 0.295, 0.3172, 0.345, 1.0, 0.2963, 0.3186, 0.3466, 1.0, 0.3199, 0.344, 0.3743, 1.0, 0.3173, 0.3412, 0.3713, 1.0, 0.3205, 0.3447, 0.375, 1.0, 0.3223, 0.3466, 0.3771, 1.0])
me_ph_prop_orn_ivy.materials.append(mat_mat_painted)
me_ph_prop_orn_ivy.update()

# ---- objects
ob_ph_prop_orn_ivy = bpy.data.objects.new('ph_prop_orn_ivy', me_ph_prop_orn_ivy)

# ---- transforms, parenting, visibility, modifiers, constraints
ob_ph_prop_orn_ivy.location = (0.0, 0.0, 0.0)

# ---- collection membership
scene.collection.objects.link(ob_ph_prop_orn_ivy)

# ---- scene / render settings (as saved in the file)
scene.frame_start = 1; scene.frame_end = 250; scene.frame_set(1)
scene.render.engine = 'BLENDER_EEVEE_NEXT'
scene.render.bake_bias = 0.0
scene.render.bake_samples = 0
scene.cycles.sampling_pattern = 'TABULATED_SOBOL'
scene.eevee.use_volume_custom_range = False
bpy.context.view_layer.update()

# ---- added for rendering (the .blend has no active camera and no usable light): camera, sun + grey world if the file has none
cam_auto = bpy.data.cameras.new('AutoCamera')
cam_auto.lens = 50.0
cam_auto.sensor_width = 36.0
cam_auto.clip_end = 1000.0
ob_auto_camera = bpy.data.objects.new('AutoCamera', cam_auto)
scene.collection.objects.link(ob_auto_camera)
ob_auto_camera.location = (0.368545, -0.452254, 0.294836)
ob_auto_camera.rotation_euler = (1.09748, -7.21219e-08, 0.694738)
scene.camera = ob_auto_camera
light_auto_sun = bpy.data.lights.new('AutoSun', 'SUN')
light_auto_sun.energy = 3.0
light_auto_sun.angle = 0.0523599
ob_auto_sun = bpy.data.objects.new('AutoSun', light_auto_sun)
scene.collection.objects.link(ob_auto_sun)
ob_auto_sun.rotation_euler = (0.872665, 0.174533, 0.523599)
if scene.world is None:
    world_auto = bpy.data.worlds.new('AutoWorld')
    world_auto.color = (0.3, 0.3, 0.3)
    scene.world = world_auto
bpy.context.view_layer.update()
